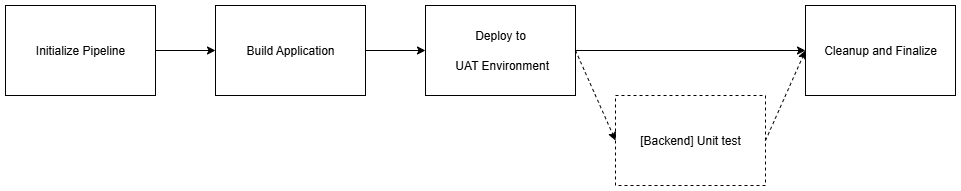

The diagram above was exported from draw.io. Its source (the exported page's mxGraphModel, read from the mxfile embedded in the PNG):
<mxGraphModel dx="1892" dy="562" grid="1" gridSize="10" guides="1" tooltips="1" connect="1" arrows="1" fold="1" page="1" pageScale="1" pageWidth="850" pageHeight="1100" math="0" shadow="0">
  <root>
    <mxCell id="0" />
    <mxCell id="1" parent="0" />
    <mxCell id="QRRXmPz5VKQig7NmxvlC-1" value="&lt;h4 class=&quot;text-base font-bold text-text-100 mt-1&quot;&gt;&lt;span style=&quot;font-weight: normal;&quot;&gt;Initialize Pipeline&lt;/span&gt;&lt;/h4&gt;" style="rounded=0;whiteSpace=wrap;html=1;" vertex="1" parent="1">
      <mxGeometry x="-30" y="150" width="150" height="90" as="geometry" />
    </mxCell>
    <mxCell id="QRRXmPz5VKQig7NmxvlC-2" value="&lt;h4 class=&quot;text-base font-bold text-text-100 mt-1&quot;&gt;&lt;span style=&quot;font-weight: normal;&quot;&gt;Build Application&lt;/span&gt;&lt;/h4&gt;" style="rounded=0;whiteSpace=wrap;html=1;" vertex="1" parent="1">
      <mxGeometry x="180" y="150" width="150" height="90" as="geometry" />
    </mxCell>
    <mxCell id="QRRXmPz5VKQig7NmxvlC-3" value="&lt;h4 class=&quot;text-base font-bold text-text-100 mt-1&quot;&gt;&lt;span style=&quot;font-weight: normal;&quot;&gt;Deploy to&lt;/span&gt;&lt;/h4&gt;&lt;h4 class=&quot;text-base font-bold text-text-100 mt-1&quot;&gt;&lt;span style=&quot;font-weight: normal;&quot;&gt;&amp;nbsp;UAT&amp;nbsp;&lt;/span&gt;&lt;span style=&quot;font-weight: normal; background-color: transparent; color: light-dark(rgb(0, 0, 0), rgb(255, 255, 255));&quot;&gt;Environment&lt;/span&gt;&lt;/h4&gt;" style="rounded=0;whiteSpace=wrap;html=1;" vertex="1" parent="1">
      <mxGeometry x="390" y="150" width="150" height="90" as="geometry" />
    </mxCell>
    <mxCell id="QRRXmPz5VKQig7NmxvlC-4" value="&lt;h4 class=&quot;text-base font-bold text-text-100 mt-1&quot;&gt;&lt;span style=&quot;font-weight: normal;&quot;&gt;Cleanup and Finalize&lt;/span&gt;&lt;/h4&gt;" style="rounded=0;whiteSpace=wrap;html=1;" vertex="1" parent="1">
      <mxGeometry x="770" y="150" width="150" height="90" as="geometry" />
    </mxCell>
    <mxCell id="QRRXmPz5VKQig7NmxvlC-5" value="&lt;h4 class=&quot;text-base font-bold text-text-100 mt-1&quot;&gt;&lt;span style=&quot;font-weight: 400;&quot;&gt;[Backend] Unit test&lt;/span&gt;&lt;/h4&gt;" style="rounded=0;whiteSpace=wrap;html=1;dashed=1;" vertex="1" parent="1">
      <mxGeometry x="580" y="240" width="150" height="90" as="geometry" />
    </mxCell>
    <mxCell id="QRRXmPz5VKQig7NmxvlC-6" value="" style="endArrow=classic;html=1;rounded=0;exitX=1;exitY=0.5;exitDx=0;exitDy=0;entryX=0;entryY=0.5;entryDx=0;entryDy=0;" edge="1" parent="1" source="QRRXmPz5VKQig7NmxvlC-1" target="QRRXmPz5VKQig7NmxvlC-2">
      <mxGeometry width="50" height="50" relative="1" as="geometry">
        <mxPoint x="240" y="310" as="sourcePoint" />
        <mxPoint x="290" y="260" as="targetPoint" />
      </mxGeometry>
    </mxCell>
    <mxCell id="QRRXmPz5VKQig7NmxvlC-7" value="" style="endArrow=classic;html=1;rounded=0;exitX=1;exitY=0.5;exitDx=0;exitDy=0;entryX=0;entryY=0.5;entryDx=0;entryDy=0;" edge="1" parent="1" source="QRRXmPz5VKQig7NmxvlC-2" target="QRRXmPz5VKQig7NmxvlC-3">
      <mxGeometry width="50" height="50" relative="1" as="geometry">
        <mxPoint x="130" y="190" as="sourcePoint" />
        <mxPoint x="190" y="190" as="targetPoint" />
      </mxGeometry>
    </mxCell>
    <mxCell id="QRRXmPz5VKQig7NmxvlC-8" value="" style="endArrow=classic;html=1;rounded=0;exitX=1;exitY=0.5;exitDx=0;exitDy=0;entryX=0;entryY=0.5;entryDx=0;entryDy=0;dashed=1;" edge="1" parent="1" source="QRRXmPz5VKQig7NmxvlC-3" target="QRRXmPz5VKQig7NmxvlC-5">
      <mxGeometry width="50" height="50" relative="1" as="geometry">
        <mxPoint x="520" y="190" as="sourcePoint" />
        <mxPoint x="580" y="190" as="targetPoint" />
      </mxGeometry>
    </mxCell>
    <mxCell id="QRRXmPz5VKQig7NmxvlC-9" value="" style="endArrow=classic;html=1;rounded=0;exitX=1;exitY=0.5;exitDx=0;exitDy=0;entryX=0;entryY=0.5;entryDx=0;entryDy=0;dashed=1;" edge="1" parent="1" source="QRRXmPz5VKQig7NmxvlC-5" target="QRRXmPz5VKQig7NmxvlC-4">
      <mxGeometry width="50" height="50" relative="1" as="geometry">
        <mxPoint x="880" y="210" as="sourcePoint" />
        <mxPoint x="940" y="210" as="targetPoint" />
      </mxGeometry>
    </mxCell>
    <mxCell id="QRRXmPz5VKQig7NmxvlC-10" value="" style="endArrow=classic;html=1;rounded=0;exitX=1;exitY=0.5;exitDx=0;exitDy=0;entryX=0;entryY=0.5;entryDx=0;entryDy=0;" edge="1" parent="1" source="QRRXmPz5VKQig7NmxvlC-3" target="QRRXmPz5VKQig7NmxvlC-4">
      <mxGeometry width="50" height="50" relative="1" as="geometry">
        <mxPoint x="800" y="150" as="sourcePoint" />
        <mxPoint x="860" y="150" as="targetPoint" />
      </mxGeometry>
    </mxCell>
  </root>
</mxGraphModel>